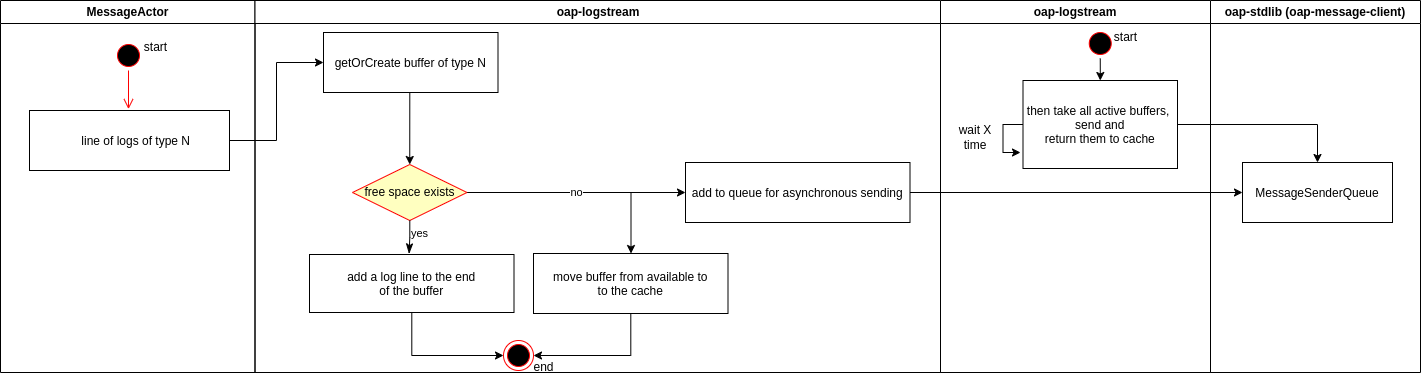

The diagram above was exported from draw.io. Its source (the exported page's mxGraphModel, read from the mxfile embedded in the PNG):
<mxGraphModel dx="931" dy="626" grid="1" gridSize="10" guides="1" tooltips="1" connect="1" arrows="1" fold="1" page="1" pageScale="1" pageWidth="1169" pageHeight="826" background="none" math="0" shadow="0">
  <root>
    <mxCell id="0" />
    <mxCell id="1" parent="0" />
    <mxCell id="2" value="MessageActor" style="swimlane;whiteSpace=wrap" parent="1" vertex="1">
      <mxGeometry x="190" y="128" width="254.5" height="372" as="geometry" />
    </mxCell>
    <mxCell id="5" value="" style="ellipse;shape=startState;fillColor=#000000;strokeColor=#ff0000;" parent="2" vertex="1">
      <mxGeometry x="113" y="40" width="30" height="30" as="geometry" />
    </mxCell>
    <mxCell id="6" value="" style="edgeStyle=elbowEdgeStyle;elbow=horizontal;verticalAlign=bottom;endArrow=open;endSize=8;strokeColor=#FF0000;endFill=1;rounded=0;entryX=0.496;entryY=-0.023;entryDx=0;entryDy=0;entryPerimeter=0;" parent="2" source="5" target="7" edge="1">
      <mxGeometry x="100" y="40" as="geometry">
        <mxPoint x="115" y="110" as="targetPoint" />
      </mxGeometry>
    </mxCell>
    <mxCell id="7" value="    line of logs of type N" style="" parent="2" vertex="1">
      <mxGeometry x="29" y="110" width="200" height="60" as="geometry" />
    </mxCell>
    <mxCell id="s91dyTsTppOTciOCk4-7-99" value="start" style="text;html=1;align=center;verticalAlign=middle;resizable=0;points=[];autosize=1;strokeColor=none;fillColor=none;" vertex="1" parent="2">
      <mxGeometry x="130" y="32" width="50" height="30" as="geometry" />
    </mxCell>
    <mxCell id="3" value="oap-logstream" style="swimlane;whiteSpace=wrap;fillColor=#FFFFFF;" parent="1" vertex="1">
      <mxGeometry x="444.5" y="128" width="685.5" height="372" as="geometry" />
    </mxCell>
    <mxCell id="rgy_eYncq5Bt91oSv8oi-42" style="edgeStyle=orthogonalEdgeStyle;rounded=0;orthogonalLoop=1;jettySize=auto;html=1;entryX=0.5;entryY=0;entryDx=0;entryDy=0;" parent="3" target="rgy_eYncq5Bt91oSv8oi-37" edge="1">
      <mxGeometry relative="1" as="geometry">
        <mxPoint x="228.79999999999995" y="92" as="sourcePoint" />
      </mxGeometry>
    </mxCell>
    <mxCell id="rgy_eYncq5Bt91oSv8oi-33" value="getOrCreate buffer of type N" style="" parent="3" vertex="1">
      <mxGeometry x="68.5" y="32" width="174.5" height="60" as="geometry" />
    </mxCell>
    <mxCell id="s91dyTsTppOTciOCk4-7-21" value="no" style="edgeStyle=orthogonalEdgeStyle;rounded=0;orthogonalLoop=1;jettySize=auto;html=1;entryX=0;entryY=0.5;entryDx=0;entryDy=0;" edge="1" parent="3" source="rgy_eYncq5Bt91oSv8oi-37" target="s91dyTsTppOTciOCk4-7-7">
      <mxGeometry relative="1" as="geometry">
        <mxPoint x="295.5" y="192" as="targetPoint" />
      </mxGeometry>
    </mxCell>
    <mxCell id="rgy_eYncq5Bt91oSv8oi-37" value="free space exists&lt;br&gt;" style="rhombus;whiteSpace=wrap;html=1;fontColor=#000000;fillColor=#ffffc0;strokeColor=#ff0000;" parent="3" vertex="1">
      <mxGeometry x="97.5" y="164" width="114.5" height="56" as="geometry" />
    </mxCell>
    <mxCell id="rgy_eYncq5Bt91oSv8oi-39" value="yes" style="edgeStyle=orthogonalEdgeStyle;html=1;align=left;verticalAlign=top;endArrow=classicThin;endSize=8;strokeColor=#000000;rounded=0;entryX=0.487;entryY=-0.012;entryDx=0;entryDy=0;entryPerimeter=0;endFill=1;" parent="3" source="rgy_eYncq5Bt91oSv8oi-37" target="rgy_eYncq5Bt91oSv8oi-40" edge="1">
      <mxGeometry x="-1" relative="1" as="geometry">
        <mxPoint x="151.5" y="254" as="targetPoint" />
      </mxGeometry>
    </mxCell>
    <mxCell id="s91dyTsTppOTciOCk4-7-95" style="edgeStyle=orthogonalEdgeStyle;rounded=0;orthogonalLoop=1;jettySize=auto;html=1;entryX=0;entryY=0.5;entryDx=0;entryDy=0;" edge="1" parent="3" source="rgy_eYncq5Bt91oSv8oi-40" target="s91dyTsTppOTciOCk4-7-91">
      <mxGeometry relative="1" as="geometry" />
    </mxCell>
    <mxCell id="rgy_eYncq5Bt91oSv8oi-40" value="add a log line to the end &#10;of the buffer" style="" parent="3" vertex="1">
      <mxGeometry x="54.5" y="254" width="204.5" height="58" as="geometry" />
    </mxCell>
    <mxCell id="s91dyTsTppOTciOCk4-7-64" style="edgeStyle=orthogonalEdgeStyle;rounded=0;orthogonalLoop=1;jettySize=auto;html=1;" edge="1" parent="3" target="rgy_eYncq5Bt91oSv8oi-44">
      <mxGeometry relative="1" as="geometry">
        <mxPoint x="402.5" y="192" as="sourcePoint" />
        <Array as="points">
          <mxPoint x="376" y="192" />
        </Array>
      </mxGeometry>
    </mxCell>
    <mxCell id="s91dyTsTppOTciOCk4-7-96" style="edgeStyle=orthogonalEdgeStyle;rounded=0;orthogonalLoop=1;jettySize=auto;html=1;entryX=1;entryY=0.5;entryDx=0;entryDy=0;" edge="1" parent="3" source="rgy_eYncq5Bt91oSv8oi-44" target="s91dyTsTppOTciOCk4-7-91">
      <mxGeometry relative="1" as="geometry" />
    </mxCell>
    <mxCell id="rgy_eYncq5Bt91oSv8oi-44" value="move buffer from available to&#10;to the cache" style="" parent="3" vertex="1">
      <mxGeometry x="278.5" y="253" width="194.5" height="60" as="geometry" />
    </mxCell>
    <mxCell id="s91dyTsTppOTciOCk4-7-7" value="add to queue for asynchronous sending" style="" vertex="1" parent="3">
      <mxGeometry x="430.5" y="162" width="224.5" height="60" as="geometry" />
    </mxCell>
    <mxCell id="s91dyTsTppOTciOCk4-7-91" value="утв" style="ellipse;html=1;shape=endState;fillColor=#000000;strokeColor=#ff0000;" vertex="1" parent="3">
      <mxGeometry x="248.5" y="340" width="30" height="30" as="geometry" />
    </mxCell>
    <mxCell id="s91dyTsTppOTciOCk4-7-97" value="end" style="text;html=1;align=center;verticalAlign=middle;resizable=0;points=[];autosize=1;strokeColor=none;fillColor=none;" vertex="1" parent="3">
      <mxGeometry x="268" y="352" width="40" height="30" as="geometry" />
    </mxCell>
    <mxCell id="s91dyTsTppOTciOCk4-7-18" style="edgeStyle=orthogonalEdgeStyle;rounded=0;orthogonalLoop=1;jettySize=auto;html=1;entryX=0;entryY=0.5;entryDx=0;entryDy=0;" edge="1" parent="1" source="7" target="rgy_eYncq5Bt91oSv8oi-33">
      <mxGeometry relative="1" as="geometry" />
    </mxCell>
    <mxCell id="s91dyTsTppOTciOCk4-7-40" value="oap-stdlib (oap-message-client)" style="swimlane;whiteSpace=wrap;fillColor=#FFFFFF;" vertex="1" parent="1">
      <mxGeometry x="1400" y="128" width="210" height="372" as="geometry" />
    </mxCell>
    <mxCell id="s91dyTsTppOTciOCk4-7-61" value="MessageSenderQueue" style="fontColor=#000000;" vertex="1" parent="s91dyTsTppOTciOCk4-7-40">
      <mxGeometry x="32" y="162" width="150" height="60" as="geometry" />
    </mxCell>
    <mxCell id="s91dyTsTppOTciOCk4-7-69" value="oap-logstream" style="swimlane;whiteSpace=wrap;fillColor=#FFFFFF;" vertex="1" parent="1">
      <mxGeometry x="1130" y="128" width="270" height="372" as="geometry" />
    </mxCell>
    <mxCell id="s91dyTsTppOTciOCk4-7-71" style="edgeStyle=orthogonalEdgeStyle;rounded=0;orthogonalLoop=1;jettySize=auto;html=1;" edge="1" parent="s91dyTsTppOTciOCk4-7-69">
      <mxGeometry relative="1" as="geometry">
        <mxPoint x="-72.5" y="185" as="targetPoint" />
      </mxGeometry>
    </mxCell>
    <mxCell id="s91dyTsTppOTciOCk4-7-78" style="edgeStyle=orthogonalEdgeStyle;rounded=0;orthogonalLoop=1;jettySize=auto;html=1;" edge="1" parent="s91dyTsTppOTciOCk4-7-69" source="rgy_eYncq5Bt91oSv8oi-51">
      <mxGeometry relative="1" as="geometry">
        <mxPoint x="80" y="152" as="targetPoint" />
      </mxGeometry>
    </mxCell>
    <mxCell id="rgy_eYncq5Bt91oSv8oi-51" value="then take all active buffers, &#10;send and &#10;return them to cache" style="" parent="s91dyTsTppOTciOCk4-7-69" vertex="1">
      <mxGeometry x="82.5" y="80" width="154.5" height="88" as="geometry" />
    </mxCell>
    <mxCell id="s91dyTsTppOTciOCk4-7-79" style="edgeStyle=orthogonalEdgeStyle;rounded=0;orthogonalLoop=1;jettySize=auto;html=1;" edge="1" parent="s91dyTsTppOTciOCk4-7-69" source="s91dyTsTppOTciOCk4-7-67" target="rgy_eYncq5Bt91oSv8oi-51">
      <mxGeometry relative="1" as="geometry" />
    </mxCell>
    <mxCell id="s91dyTsTppOTciOCk4-7-67" value="" style="ellipse;shape=startState;fillColor=#000000;strokeColor=#ff0000;" vertex="1" parent="s91dyTsTppOTciOCk4-7-69">
      <mxGeometry x="144.75" y="28" width="30" height="30" as="geometry" />
    </mxCell>
    <mxCell id="s91dyTsTppOTciOCk4-7-88" value="wait X time" style="text;strokeColor=none;align=center;fillColor=none;html=1;verticalAlign=middle;whiteSpace=wrap;rounded=0;" vertex="1" parent="s91dyTsTppOTciOCk4-7-69">
      <mxGeometry x="5" y="122" width="60" height="30" as="geometry" />
    </mxCell>
    <mxCell id="s91dyTsTppOTciOCk4-7-100" value="start" style="text;html=1;align=center;verticalAlign=middle;resizable=0;points=[];autosize=1;strokeColor=none;fillColor=none;" vertex="1" parent="s91dyTsTppOTciOCk4-7-69">
      <mxGeometry x="160" y="22" width="50" height="30" as="geometry" />
    </mxCell>
    <mxCell id="s91dyTsTppOTciOCk4-7-74" style="edgeStyle=orthogonalEdgeStyle;rounded=0;orthogonalLoop=1;jettySize=auto;html=1;entryX=0;entryY=0.5;entryDx=0;entryDy=0;" edge="1" parent="1" source="s91dyTsTppOTciOCk4-7-7" target="s91dyTsTppOTciOCk4-7-61">
      <mxGeometry relative="1" as="geometry" />
    </mxCell>
    <mxCell id="s91dyTsTppOTciOCk4-7-90" style="edgeStyle=orthogonalEdgeStyle;rounded=0;orthogonalLoop=1;jettySize=auto;html=1;entryX=0.5;entryY=0;entryDx=0;entryDy=0;" edge="1" parent="1" source="rgy_eYncq5Bt91oSv8oi-51" target="s91dyTsTppOTciOCk4-7-61">
      <mxGeometry relative="1" as="geometry" />
    </mxCell>
  </root>
</mxGraphModel>